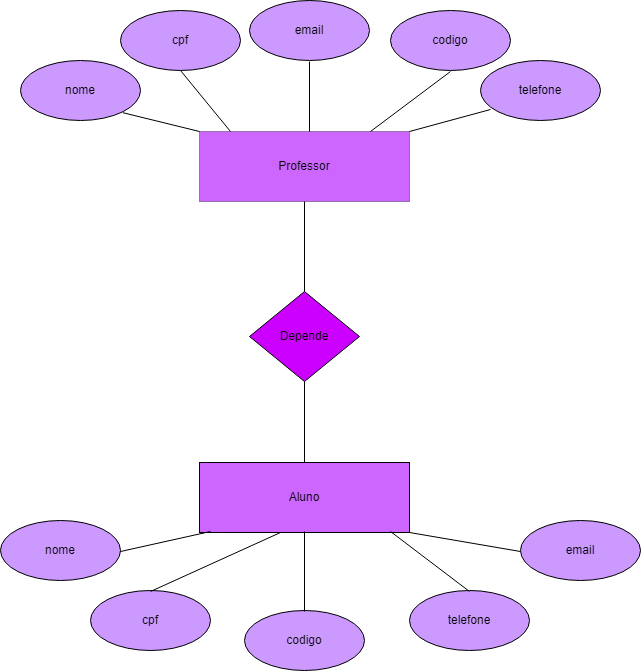

The diagram above was exported from draw.io. Its source (the exported page's mxGraphModel, read from the mxfile embedded in the PNG):
<mxGraphModel dx="1434" dy="790" grid="1" gridSize="10" guides="1" tooltips="1" connect="1" arrows="1" fold="1" page="1" pageScale="1" pageWidth="827" pageHeight="1169" math="0" shadow="0">
  <root>
    <mxCell id="0" />
    <mxCell id="1" parent="0" />
    <mxCell id="Tagxryvmdvqa32zH2Cco-2" value="Professor" style="rounded=0;whiteSpace=wrap;html=1;fillColor=#CC66FF;strokeColor=#9673a6;" parent="1" vertex="1">
      <mxGeometry x="302" y="307" width="210" height="70" as="geometry" />
    </mxCell>
    <mxCell id="Tagxryvmdvqa32zH2Cco-3" value="Aluno" style="rounded=0;whiteSpace=wrap;html=1;fillColor=#CC66FF;" parent="1" vertex="1">
      <mxGeometry x="302" y="638" width="210" height="70" as="geometry" />
    </mxCell>
    <mxCell id="Tagxryvmdvqa32zH2Cco-4" value="email" style="ellipse;whiteSpace=wrap;html=1;fillColor=#CC99FF;" parent="1" vertex="1">
      <mxGeometry x="623" y="696" width="120" height="60" as="geometry" />
    </mxCell>
    <mxCell id="Tagxryvmdvqa32zH2Cco-5" value="nome" style="ellipse;whiteSpace=wrap;html=1;fillColor=#CC99FF;" parent="1" vertex="1">
      <mxGeometry x="103" y="696" width="120" height="60" as="geometry" />
    </mxCell>
    <mxCell id="Tagxryvmdvqa32zH2Cco-6" value="codigo" style="ellipse;whiteSpace=wrap;html=1;fillColor=#CC99FF;" parent="1" vertex="1">
      <mxGeometry x="347" y="786" width="120" height="60" as="geometry" />
    </mxCell>
    <mxCell id="Tagxryvmdvqa32zH2Cco-7" value="telefone" style="ellipse;whiteSpace=wrap;html=1;fillColor=#CC99FF;" parent="1" vertex="1">
      <mxGeometry x="512" y="766" width="120" height="60" as="geometry" />
    </mxCell>
    <mxCell id="Tagxryvmdvqa32zH2Cco-8" value="cpf" style="ellipse;whiteSpace=wrap;html=1;fillColor=#CC99FF;" parent="1" vertex="1">
      <mxGeometry x="193" y="766" width="120" height="60" as="geometry" />
    </mxCell>
    <mxCell id="Tagxryvmdvqa32zH2Cco-9" value="telefone" style="ellipse;whiteSpace=wrap;html=1;fillColor=#CC99FF;" parent="1" vertex="1">
      <mxGeometry x="583" y="236" width="120" height="60" as="geometry" />
    </mxCell>
    <mxCell id="Tagxryvmdvqa32zH2Cco-10" value="nome" style="ellipse;whiteSpace=wrap;html=1;fillColor=#CC99FF;" parent="1" vertex="1">
      <mxGeometry x="123" y="236" width="120" height="60" as="geometry" />
    </mxCell>
    <mxCell id="Tagxryvmdvqa32zH2Cco-11" value="cpf" style="ellipse;whiteSpace=wrap;html=1;fillColor=#CC99FF;" parent="1" vertex="1">
      <mxGeometry x="223" y="186" width="120" height="60" as="geometry" />
    </mxCell>
    <mxCell id="Tagxryvmdvqa32zH2Cco-12" value="email" style="ellipse;whiteSpace=wrap;html=1;fillColor=#CC99FF;" parent="1" vertex="1">
      <mxGeometry x="352" y="176" width="120" height="60" as="geometry" />
    </mxCell>
    <mxCell id="Tagxryvmdvqa32zH2Cco-13" value="codigo" style="ellipse;whiteSpace=wrap;html=1;fillColor=#CC99FF;" parent="1" vertex="1">
      <mxGeometry x="493" y="186" width="120" height="60" as="geometry" />
    </mxCell>
    <mxCell id="Tagxryvmdvqa32zH2Cco-14" value="Depende" style="rhombus;whiteSpace=wrap;html=1;fillColor=#CC00FF;" parent="1" vertex="1">
      <mxGeometry x="352" y="467" width="110" height="90" as="geometry" />
    </mxCell>
    <mxCell id="Tagxryvmdvqa32zH2Cco-19" value="" style="endArrow=none;html=1;rounded=0;entryX=0.5;entryY=1;entryDx=0;entryDy=0;" parent="1" target="Tagxryvmdvqa32zH2Cco-2" edge="1">
      <mxGeometry width="50" height="50" relative="1" as="geometry">
        <mxPoint x="407" y="467" as="sourcePoint" />
        <mxPoint x="457" y="417" as="targetPoint" />
      </mxGeometry>
    </mxCell>
    <mxCell id="Tagxryvmdvqa32zH2Cco-20" value="" style="endArrow=none;html=1;rounded=0;exitX=0.5;exitY=0;exitDx=0;exitDy=0;entryX=0.5;entryY=1;entryDx=0;entryDy=0;" parent="1" source="Tagxryvmdvqa32zH2Cco-3" target="Tagxryvmdvqa32zH2Cco-14" edge="1">
      <mxGeometry width="50" height="50" relative="1" as="geometry">
        <mxPoint x="383" y="597" as="sourcePoint" />
        <mxPoint x="433" y="547" as="targetPoint" />
      </mxGeometry>
    </mxCell>
    <mxCell id="Tagxryvmdvqa32zH2Cco-22" value="" style="endArrow=none;html=1;rounded=0;entryX=1;entryY=1;entryDx=0;entryDy=0;" parent="1" edge="1">
      <mxGeometry width="50" height="50" relative="1" as="geometry">
        <mxPoint x="302" y="307" as="sourcePoint" />
        <mxPoint x="225.42640687119297" y="288.2132034355965" as="targetPoint" />
      </mxGeometry>
    </mxCell>
    <mxCell id="Tagxryvmdvqa32zH2Cco-23" value="" style="endArrow=none;html=1;rounded=0;entryX=0.083;entryY=0.8;entryDx=0;entryDy=0;entryPerimeter=0;" parent="1" edge="1">
      <mxGeometry width="50" height="50" relative="1" as="geometry">
        <mxPoint x="512" y="307" as="sourcePoint" />
        <mxPoint x="592.96" y="285" as="targetPoint" />
      </mxGeometry>
    </mxCell>
    <mxCell id="Tagxryvmdvqa32zH2Cco-24" value="" style="endArrow=none;html=1;rounded=0;entryX=0.5;entryY=1;entryDx=0;entryDy=0;" parent="1" edge="1">
      <mxGeometry width="50" height="50" relative="1" as="geometry">
        <mxPoint x="473" y="307" as="sourcePoint" />
        <mxPoint x="553" y="247" as="targetPoint" />
      </mxGeometry>
    </mxCell>
    <mxCell id="Tagxryvmdvqa32zH2Cco-25" value="" style="endArrow=none;html=1;rounded=0;entryX=0.5;entryY=1;entryDx=0;entryDy=0;" parent="1" edge="1">
      <mxGeometry width="50" height="50" relative="1" as="geometry">
        <mxPoint x="412" y="307" as="sourcePoint" />
        <mxPoint x="412" y="237" as="targetPoint" />
      </mxGeometry>
    </mxCell>
    <mxCell id="Tagxryvmdvqa32zH2Cco-26" value="" style="endArrow=none;html=1;rounded=0;entryX=0.5;entryY=1;entryDx=0;entryDy=0;" parent="1" target="Tagxryvmdvqa32zH2Cco-11" edge="1">
      <mxGeometry width="50" height="50" relative="1" as="geometry">
        <mxPoint x="333" y="307" as="sourcePoint" />
        <mxPoint x="292.96000000000004" y="248.98000000000002" as="targetPoint" />
      </mxGeometry>
    </mxCell>
    <mxCell id="Tagxryvmdvqa32zH2Cco-27" value="" style="endArrow=none;html=1;rounded=0;exitX=1;exitY=0.5;exitDx=0;exitDy=0;" parent="1" edge="1">
      <mxGeometry width="50" height="50" relative="1" as="geometry">
        <mxPoint x="223" y="727" as="sourcePoint" />
        <mxPoint x="313" y="707" as="targetPoint" />
      </mxGeometry>
    </mxCell>
    <mxCell id="Tagxryvmdvqa32zH2Cco-28" value="" style="endArrow=none;html=1;rounded=0;exitX=0.5;exitY=0;exitDx=0;exitDy=0;" parent="1" edge="1">
      <mxGeometry width="50" height="50" relative="1" as="geometry">
        <mxPoint x="253" y="767" as="sourcePoint" />
        <mxPoint x="383" y="708" as="targetPoint" />
      </mxGeometry>
    </mxCell>
    <mxCell id="Tagxryvmdvqa32zH2Cco-29" value="" style="endArrow=none;html=1;rounded=0;exitX=0.5;exitY=0;exitDx=0;exitDy=0;" parent="1" edge="1">
      <mxGeometry width="50" height="50" relative="1" as="geometry">
        <mxPoint x="407" y="787" as="sourcePoint" />
        <mxPoint x="407" y="707" as="targetPoint" />
      </mxGeometry>
    </mxCell>
    <mxCell id="Tagxryvmdvqa32zH2Cco-30" value="" style="endArrow=none;html=1;rounded=0;exitX=0;exitY=0.5;exitDx=0;exitDy=0;" parent="1" edge="1">
      <mxGeometry width="50" height="50" relative="1" as="geometry">
        <mxPoint x="623" y="727" as="sourcePoint" />
        <mxPoint x="512" y="708" as="targetPoint" />
      </mxGeometry>
    </mxCell>
    <mxCell id="Tagxryvmdvqa32zH2Cco-31" value="" style="endArrow=none;html=1;rounded=0;exitX=0.5;exitY=0;exitDx=0;exitDy=0;" parent="1" edge="1">
      <mxGeometry width="50" height="50" relative="1" as="geometry">
        <mxPoint x="572" y="767" as="sourcePoint" />
        <mxPoint x="493" y="707" as="targetPoint" />
      </mxGeometry>
    </mxCell>
    <mxCell id="Tagxryvmdvqa32zH2Cco-33" style="edgeStyle=orthogonalEdgeStyle;rounded=0;orthogonalLoop=1;jettySize=auto;html=1;exitX=0.5;exitY=1;exitDx=0;exitDy=0;" parent="1" source="Tagxryvmdvqa32zH2Cco-11" target="Tagxryvmdvqa32zH2Cco-11" edge="1">
      <mxGeometry relative="1" as="geometry" />
    </mxCell>
  </root>
</mxGraphModel>